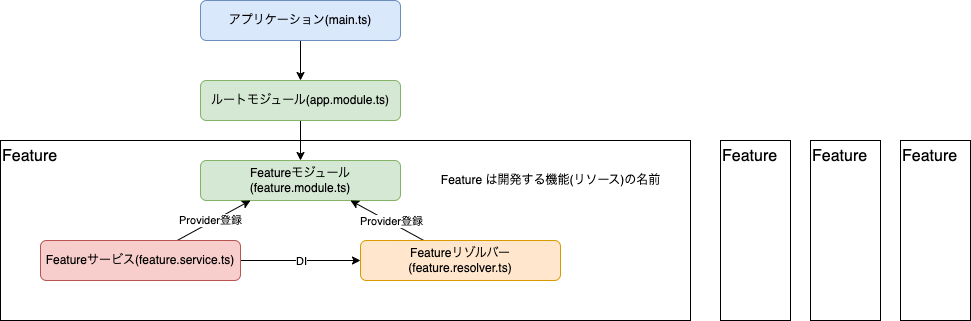

The diagram above was exported from draw.io. Its source (the exported page's mxGraphModel, read from the mxfile embedded in the PNG):
<mxGraphModel dx="1726" dy="1202" grid="1" gridSize="10" guides="1" tooltips="1" connect="1" arrows="1" fold="1" page="0" pageScale="1" pageWidth="1169" pageHeight="1654" math="0" shadow="0">
  <root>
    <mxCell id="0" />
    <mxCell id="1" parent="0" />
    <mxCell id="13" value="Feature" style="rounded=0;whiteSpace=wrap;html=1;fillColor=none;align=left;verticalAlign=top;fontSize=16;" parent="1" vertex="1">
      <mxGeometry x="-360" y="-20" width="690" height="180" as="geometry" />
    </mxCell>
    <mxCell id="8" style="edgeStyle=none;html=1;" parent="1" source="2" target="3" edge="1">
      <mxGeometry relative="1" as="geometry" />
    </mxCell>
    <mxCell id="2" value="アプリケーション(main.ts)" style="rounded=1;whiteSpace=wrap;html=1;fillColor=#dae8fc;strokeColor=#6c8ebf;" parent="1" vertex="1">
      <mxGeometry x="-160" y="-160" width="200" height="40" as="geometry" />
    </mxCell>
    <mxCell id="9" style="edgeStyle=none;html=1;entryX=0.5;entryY=0;entryDx=0;entryDy=0;" parent="1" source="3" target="4" edge="1">
      <mxGeometry relative="1" as="geometry" />
    </mxCell>
    <mxCell id="3" value="ルートモジュール(app.module.ts)" style="rounded=1;whiteSpace=wrap;html=1;fillColor=#d5e8d4;strokeColor=#82b366;" parent="1" vertex="1">
      <mxGeometry x="-160" y="-80" width="200" height="40" as="geometry" />
    </mxCell>
    <mxCell id="4" value="Featureモジュール(feature.module.ts)" style="rounded=1;whiteSpace=wrap;html=1;fillColor=#d5e8d4;strokeColor=#82b366;" parent="1" vertex="1">
      <mxGeometry x="-160" width="200" height="40" as="geometry" />
    </mxCell>
    <mxCell id="5" value="Feature は開発する機能(リソース)の名前" style="text;html=1;align=center;verticalAlign=middle;resizable=0;points=[];autosize=1;strokeColor=none;fillColor=none;" parent="1" vertex="1">
      <mxGeometry x="70" y="5" width="240" height="30" as="geometry" />
    </mxCell>
    <mxCell id="20" value="Provider登録" style="edgeStyle=none;html=1;entryX=0.25;entryY=1;entryDx=0;entryDy=0;" edge="1" parent="1" source="6" target="4">
      <mxGeometry x="-0.0701" y="2" relative="1" as="geometry">
        <mxPoint as="offset" />
      </mxGeometry>
    </mxCell>
    <mxCell id="21" style="edgeStyle=none;html=1;" edge="1" parent="1" source="6" target="7">
      <mxGeometry relative="1" as="geometry" />
    </mxCell>
    <mxCell id="22" value="DI" style="edgeLabel;html=1;align=center;verticalAlign=middle;resizable=0;points=[];" vertex="1" connectable="0" parent="21">
      <mxGeometry x="-0.3333" y="-2" relative="1" as="geometry">
        <mxPoint x="20" y="-2" as="offset" />
      </mxGeometry>
    </mxCell>
    <mxCell id="6" value="Featureサービス(feature.service.ts)" style="rounded=1;whiteSpace=wrap;html=1;fillColor=#f8cecc;strokeColor=#b85450;" parent="1" vertex="1">
      <mxGeometry x="-320" y="80" width="200" height="40" as="geometry" />
    </mxCell>
    <mxCell id="18" style="edgeStyle=none;html=1;entryX=0.75;entryY=1;entryDx=0;entryDy=0;" edge="1" parent="1" source="7" target="4">
      <mxGeometry relative="1" as="geometry" />
    </mxCell>
    <mxCell id="19" value="Provider登録" style="edgeLabel;html=1;align=center;verticalAlign=middle;resizable=0;points=[];" vertex="1" connectable="0" parent="18">
      <mxGeometry x="0.4191" y="3" relative="1" as="geometry">
        <mxPoint x="20" y="6" as="offset" />
      </mxGeometry>
    </mxCell>
    <mxCell id="7" value="Featureリゾルバー(feature.resolver.ts)" style="rounded=1;whiteSpace=wrap;html=1;fillColor=#ffe6cc;strokeColor=#d79b00;" parent="1" vertex="1">
      <mxGeometry y="80" width="200" height="40" as="geometry" />
    </mxCell>
    <mxCell id="14" value="Feature" style="rounded=0;whiteSpace=wrap;html=1;fillColor=none;align=left;verticalAlign=top;fontSize=16;" parent="1" vertex="1">
      <mxGeometry x="360" y="-20" width="70" height="180" as="geometry" />
    </mxCell>
    <mxCell id="15" value="Feature" style="rounded=0;whiteSpace=wrap;html=1;fillColor=none;align=left;verticalAlign=top;fontSize=16;" parent="1" vertex="1">
      <mxGeometry x="450" y="-20" width="70" height="180" as="geometry" />
    </mxCell>
    <mxCell id="16" value="Feature" style="rounded=0;whiteSpace=wrap;html=1;fillColor=none;align=left;verticalAlign=top;fontSize=16;" parent="1" vertex="1">
      <mxGeometry x="540" y="-20" width="70" height="180" as="geometry" />
    </mxCell>
  </root>
</mxGraphModel>